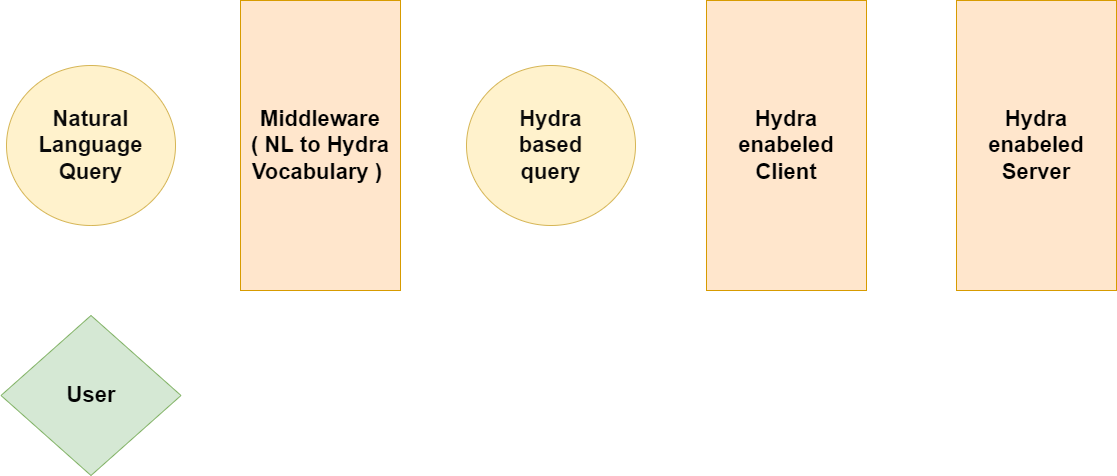

The diagram above was exported from draw.io. Its source (the exported page's mxGraphModel, read from the mxfile embedded in the PNG):
<mxGraphModel dx="2731" dy="1267" grid="1" gridSize="10" guides="1" tooltips="1" connect="1" arrows="1" fold="1" page="1" pageScale="1" pageWidth="827" pageHeight="1169" math="0" shadow="0">
  <root>
    <mxCell id="0" />
    <mxCell id="1" parent="0" />
    <mxCell id="rzwHrX657oWlxFTjzuPz-20" style="edgeStyle=orthogonalEdgeStyle;rounded=0;orthogonalLoop=1;jettySize=auto;html=1;exitX=1;exitY=0.5;exitDx=0;exitDy=0;entryX=0;entryY=0.5;entryDx=0;entryDy=0;fontSize=22;fontColor=#000000;strokeColor=#FFFFFF;strokeWidth=4;" edge="1" parent="1" source="rzwHrX657oWlxFTjzuPz-18" target="rzwHrX657oWlxFTjzuPz-19">
      <mxGeometry relative="1" as="geometry" />
    </mxCell>
    <mxCell id="rzwHrX657oWlxFTjzuPz-18" value="&lt;b&gt;&lt;font color=&quot;#0a0a0a&quot;&gt;Natural&lt;br&gt;Language&lt;br&gt;Query&lt;br&gt;&lt;/font&gt;&lt;/b&gt;" style="ellipse;whiteSpace=wrap;html=1;fontSize=22;fillColor=#fff2cc;strokeColor=#d6b656;" vertex="1" parent="1">
      <mxGeometry x="100" y="270" width="169" height="160" as="geometry" />
    </mxCell>
    <mxCell id="rzwHrX657oWlxFTjzuPz-22" style="edgeStyle=orthogonalEdgeStyle;rounded=0;orthogonalLoop=1;jettySize=auto;html=1;exitX=1;exitY=0.5;exitDx=0;exitDy=0;entryX=0;entryY=0.5;entryDx=0;entryDy=0;fontSize=22;fontColor=#000000;strokeColor=#FFFFFF;strokeWidth=4;" edge="1" parent="1" source="rzwHrX657oWlxFTjzuPz-19" target="rzwHrX657oWlxFTjzuPz-21">
      <mxGeometry relative="1" as="geometry" />
    </mxCell>
    <mxCell id="rzwHrX657oWlxFTjzuPz-19" value="&lt;b&gt;&lt;font color=&quot;#000000&quot;&gt;Middleware&lt;br&gt;( NL to Hydra Vocabulary )&amp;nbsp;&lt;br&gt;&lt;/font&gt;&lt;/b&gt;" style="rounded=0;whiteSpace=wrap;html=1;fontSize=22;fillColor=#ffe6cc;strokeColor=#d79b00;" vertex="1" parent="1">
      <mxGeometry x="334" y="205" width="160" height="290" as="geometry" />
    </mxCell>
    <mxCell id="rzwHrX657oWlxFTjzuPz-24" style="edgeStyle=orthogonalEdgeStyle;rounded=0;orthogonalLoop=1;jettySize=auto;html=1;exitX=1;exitY=0.5;exitDx=0;exitDy=0;entryX=0;entryY=0.5;entryDx=0;entryDy=0;fontSize=22;fontColor=#000000;strokeColor=#FFFFFF;strokeWidth=4;" edge="1" parent="1" source="rzwHrX657oWlxFTjzuPz-21" target="rzwHrX657oWlxFTjzuPz-23">
      <mxGeometry relative="1" as="geometry" />
    </mxCell>
    <mxCell id="rzwHrX657oWlxFTjzuPz-21" value="&lt;b&gt;&lt;font color=&quot;#0a0a0a&quot;&gt;Hydra&lt;br&gt;based&lt;br&gt;query&lt;br&gt;&lt;/font&gt;&lt;/b&gt;" style="ellipse;whiteSpace=wrap;html=1;fontSize=22;fillColor=#fff2cc;strokeColor=#d6b656;" vertex="1" parent="1">
      <mxGeometry x="560" y="270" width="169" height="160" as="geometry" />
    </mxCell>
    <mxCell id="rzwHrX657oWlxFTjzuPz-26" style="edgeStyle=orthogonalEdgeStyle;rounded=0;orthogonalLoop=1;jettySize=auto;html=1;exitX=1;exitY=0.5;exitDx=0;exitDy=0;entryX=0;entryY=0.5;entryDx=0;entryDy=0;fontSize=22;fontColor=#000000;strokeColor=#FFFFFF;strokeWidth=4;" edge="1" parent="1" source="rzwHrX657oWlxFTjzuPz-23" target="rzwHrX657oWlxFTjzuPz-25">
      <mxGeometry relative="1" as="geometry" />
    </mxCell>
    <mxCell id="rzwHrX657oWlxFTjzuPz-23" value="&lt;b&gt;&lt;font color=&quot;#000000&quot;&gt;Hydra enabeled Client&lt;br&gt;&lt;/font&gt;&lt;/b&gt;" style="rounded=0;whiteSpace=wrap;html=1;fontSize=22;fillColor=#ffe6cc;strokeColor=#d79b00;" vertex="1" parent="1">
      <mxGeometry x="800" y="205" width="160" height="290" as="geometry" />
    </mxCell>
    <mxCell id="rzwHrX657oWlxFTjzuPz-29" style="edgeStyle=orthogonalEdgeStyle;rounded=0;orthogonalLoop=1;jettySize=auto;html=1;exitX=0.5;exitY=1;exitDx=0;exitDy=0;entryX=1;entryY=0.5;entryDx=0;entryDy=0;fontSize=22;fontColor=#030303;strokeColor=#FFFFFF;strokeWidth=4;" edge="1" parent="1" source="rzwHrX657oWlxFTjzuPz-25" target="rzwHrX657oWlxFTjzuPz-27">
      <mxGeometry relative="1" as="geometry" />
    </mxCell>
    <mxCell id="rzwHrX657oWlxFTjzuPz-25" value="&lt;b&gt;&lt;font color=&quot;#000000&quot;&gt;Hydra enabeled Server&lt;br&gt;&lt;/font&gt;&lt;/b&gt;" style="rounded=0;whiteSpace=wrap;html=1;fontSize=22;fillColor=#ffe6cc;strokeColor=#d79b00;" vertex="1" parent="1">
      <mxGeometry x="1050" y="205" width="160" height="290" as="geometry" />
    </mxCell>
    <mxCell id="rzwHrX657oWlxFTjzuPz-28" style="edgeStyle=orthogonalEdgeStyle;rounded=0;orthogonalLoop=1;jettySize=auto;html=1;exitX=0.5;exitY=0;exitDx=0;exitDy=0;entryX=0.5;entryY=1;entryDx=0;entryDy=0;fontSize=22;fontColor=#030303;strokeColor=#FFFFFF;strokeWidth=4;" edge="1" parent="1" source="rzwHrX657oWlxFTjzuPz-27" target="rzwHrX657oWlxFTjzuPz-18">
      <mxGeometry relative="1" as="geometry" />
    </mxCell>
    <mxCell id="rzwHrX657oWlxFTjzuPz-27" value="&lt;b&gt;&lt;font color=&quot;#030303&quot;&gt;User&lt;/font&gt;&lt;/b&gt;" style="rhombus;whiteSpace=wrap;html=1;fontSize=22;fillColor=#d5e8d4;strokeColor=#82b366;" vertex="1" parent="1">
      <mxGeometry x="94.5" y="520" width="180" height="160" as="geometry" />
    </mxCell>
  </root>
</mxGraphModel>